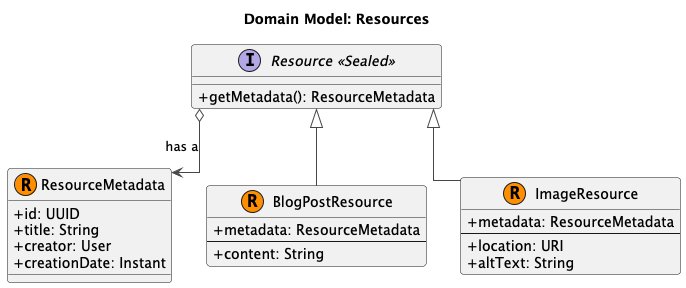

The diagram above was rendered by PlantUML. Its source (embedded in the PNG):
@startuml
' skinparam to improve readability
skinparam classAttributeIconSize 0
skinparam linetype ortho

!theme vibrant

title Domain Model: Resources

interface "Resource << Sealed >>" as Resource {
  + getMetadata(): ResourceMetadata
}

record "ResourceMetadata" as ResourceMetadata {
  + id: UUID
  + title: String
  + creator: User
  + creationDate: Instant
}

record "BlogPostResource" as BlogPostResource {
  + metadata: ResourceMetadata
  --
  + content: String
}

record "ImageResource" as ImageResource {
  + metadata: ResourceMetadata
  --
  + location: URI
  + altText: String
}

Resource <|-- BlogPostResource
Resource <|-- ImageResource
Resource o--> ResourceMetadata : has a

@enduml